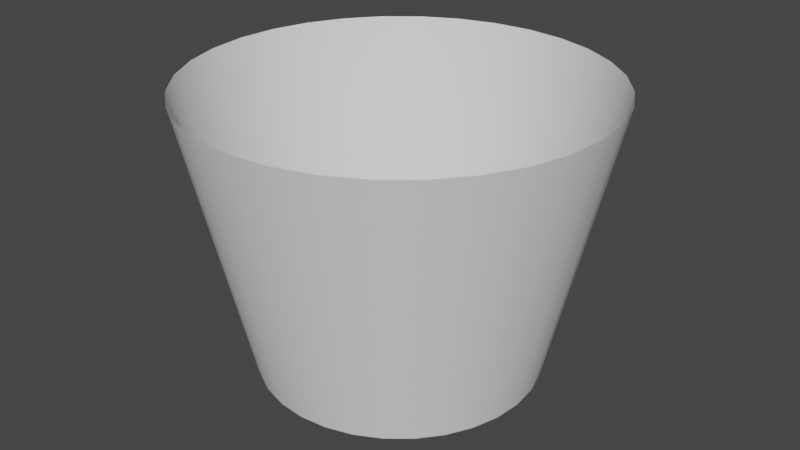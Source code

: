 # Source: cone.blend  (saved by Blender 2.90.8; exported with 4.5.12 LTS)
import bpy
from mathutils import Matrix  # noqa: F401  (used for matrix-valued properties, if any)

bpy.ops.wm.read_factory_settings(use_empty=True)
scene = bpy.context.scene
scene.name = 'Scene'

# ---- collections
col_collection = bpy.data.collections.new('Collection'); scene.collection.children.link(col_collection)

# ---- world
world_world = bpy.data.worlds.new('World'); scene.world = world_world
world_world.use_nodes = True; world_world.node_tree.nodes.clear()
_N = world_world.node_tree.nodes; _L = world_world.node_tree.links
n0 = _N.new('ShaderNodeOutputWorld'); n0.name = 'World Output'; n0.location = (300, 300)
n1 = _N.new('ShaderNodeBackground'); n1.name = 'Background'; n1.location = (10, 300)
n1.inputs[0].default_value = (0.05088, 0.05088, 0.05088, 1.0)
_L.new(n1.outputs[0], n0.inputs[0])
n0.is_active_output = True
world_world.color = (0.05088, 0.05088, 0.05088)
world_world.use_sun_shadow = False
world_world.sun_shadow_jitter_overblur = 0.0

# ---- meshes
me_cone = bpy.data.meshes.new('Cone')
me_cone.from_pydata([(0.0, -4.371e-08, -1.0), (-5.172e-08, 2.0, -1.452), (0.1951, -4.287e-08, -0.9808), (0.2833, 2.0, -1.424), (0.3827, -4.038e-08, -0.9239), (0.5557, 2.0, -1.342), (0.5556, -3.634e-08, -0.8315), (0.8068, 2.0, -1.207), (0.7071, -3.091e-08, -0.7071), (1.027, 2.0, -1.027), (0.8315, -2.428e-08, -0.5556), (1.207, 2.0, -0.8068), (0.9239, -1.673e-08, -0.3827), (1.342, 2.0, -0.5557), (0.9808, -8.528e-09, -0.1951), (1.424, 2.0, -0.2833), (1.0, -3.3e-15, -7.55e-08), (1.452, 2.0, -6.797e-08), (0.9808, 8.528e-09, 0.1951), (1.424, 2.0, 0.2833), (0.9239, 1.673e-08, 0.3827), (1.342, 2.0, 0.5557), (0.8315, 2.428e-08, 0.5556), (1.207, 2.0, 0.8068), (0.7071, 3.091e-08, 0.7071), (1.027, 2.0, 1.027), (0.5556, 3.634e-08, 0.8315), (0.8068, 2.0, 1.207), (0.3827, 4.038e-08, 0.9239), (0.5557, 2.0, 1.342), (0.1951, 4.287e-08, 0.9808), (0.2833, 2.0, 1.424), (-3.258e-07, 4.371e-08, 1.0), (-5.249e-07, 2.0, 1.452), (-0.1951, 4.287e-08, 0.9808), (-0.2833, 2.0, 1.424), (-0.3827, 4.038e-08, 0.9239), (-0.5557, 2.0, 1.342), (-0.5556, 3.634e-08, 0.8315), (-0.8068, 2.0, 1.207), (-0.7071, 3.091e-08, 0.7071), (-1.027, 2.0, 1.027), (-0.8315, 2.428e-08, 0.5556), (-1.207, 2.0, 0.8068), (-0.9239, 1.673e-08, 0.3827), (-1.342, 2.0, 0.5557), (-0.9808, 8.528e-09, 0.1951), (-1.424, 2.0, 0.2833), (-1.0, -4.221e-14, -9.656e-07), (-1.452, 2.0, -1.361e-06), (-0.9808, -8.528e-09, -0.1951), (-1.424, 2.0, -0.2833), (-0.9239, -1.673e-08, -0.3827), (-1.342, 2.0, -0.5557), (-0.8315, -2.428e-08, -0.5556), (-1.207, 2.0, -0.8068), (-0.7071, -3.091e-08, -0.7071), (-1.027, 2.0, -1.027), (-0.5556, -3.634e-08, -0.8315), (-0.8068, 2.0, -1.207), (-0.3827, -4.038e-08, -0.9239), (-0.5557, 2.0, -1.342), (-0.1951, -4.287e-08, -0.9808), (-0.2833, 2.0, -1.424)], [], [(0, 1, 3, 2), (2, 3, 5, 4), (4, 5, 7, 6), (6, 7, 9, 8), (8, 9, 11, 10), (10, 11, 13, 12), (12, 13, 15, 14), (14, 15, 17, 16), (16, 17, 19, 18), (18, 19, 21, 20), (20, 21, 23, 22), (22, 23, 25, 24), (24, 25, 27, 26), (26, 27, 29, 28), (28, 29, 31, 30), (30, 31, 33, 32), (32, 33, 35, 34), (34, 35, 37, 36), (36, 37, 39, 38), (38, 39, 41, 40), (40, 41, 43, 42), (42, 43, 45, 44), (44, 45, 47, 46), (46, 47, 49, 48), (48, 49, 51, 50), (50, 51, 53, 52), (52, 53, 55, 54), (54, 55, 57, 56), (56, 57, 59, 58), (58, 59, 61, 60), (60, 61, 63, 62), (62, 63, 1, 0)])
me_cone.polygons.foreach_set('use_smooth', [True] * 32)
_uv = me_cone.uv_layers.new(name='UVMap')
_uv.uv.foreach_set('vector', [1.0, 0.0, 1.0, 1.0, 0.9688, 1.0, 0.9688, 0.0, 0.9688, 0.0, 0.9688, 1.0, 0.9375, 1.0, 0.9375, 0.0, 0.9375, 0.0, 0.9375, 1.0, 0.9062, 1.0, 0.9062, 0.0, 0.9062, 0.0, 0.9062, 1.0, 0.875, 1.0, 0.875, 0.0, 0.875, 0.0, 0.875, 1.0, 0.8438, 1.0, 0.8438, 0.0, 0.8438, 0.0, 0.8438, 1.0, 0.8125, 1.0, 0.8125, 0.0, 0.8125, 0.0, 0.8125, 1.0, 0.7812, 1.0, 0.7812, 0.0, 0.7812, 0.0, 0.7812, 1.0, 0.75, 1.0, 0.75, 0.0, 0.75, 0.0, 0.75, 1.0, 0.7188, 1.0, 0.7188, 0.0, 0.7188, 0.0, 0.7188, 1.0, 0.6875, 1.0, 0.6875, 0.0, 0.6875, 0.0, 0.6875, 1.0, 0.6562, 1.0, 0.6562, 0.0, 0.6562, 0.0, 0.6562, 1.0, 0.625, 1.0, 0.625, 0.0, 0.625, 0.0, 0.625, 1.0, 0.5938, 1.0, 0.5938, 0.0, 0.5938, 0.0, 0.5938, 1.0, 0.5625, 1.0, 0.5625, 0.0, 0.5625, 0.0, 0.5625, 1.0, 0.5312, 1.0, 0.5312, 0.0, 0.5312, 0.0, 0.5312, 1.0, 0.5, 1.0, 0.5, 0.0, 0.5, 0.0, 0.5, 1.0, 0.4688, 1.0, 0.4688, 0.0, 0.4688, 0.0, 0.4688, 1.0, 0.4375, 1.0, 0.4375, 0.0, 0.4375, 0.0, 0.4375, 1.0, 0.4062, 1.0, 0.4062, 0.0, 0.4062, 0.0, 0.4062, 1.0, 0.375, 1.0, 0.375, 0.0, 0.375, 0.0, 0.375, 1.0, 0.3438, 1.0, 0.3438, 0.0, 0.3438, 0.0, 0.3438, 1.0, 0.3125, 1.0, 0.3125, 0.0, 0.3125, 0.0, 0.3125, 1.0, 0.2812, 1.0, 0.2812, 0.0, 0.2812, 0.0, 0.2812, 1.0, 0.25, 1.0, 0.25, 0.0, 0.25, 0.0, 0.25, 1.0, 0.2188, 1.0, 0.2188, 0.0, 0.2188, 0.0, 0.2188, 1.0, 0.1875, 1.0, 0.1875, 0.0, 0.1875, 0.0, 0.1875, 1.0, 0.1562, 1.0, 0.1562, 0.0, 0.1562, 0.0, 0.1562, 1.0, 0.125, 1.0, 0.125, 0.0, 0.125, 0.0, 0.125, 1.0, 0.09375, 1.0, 0.09375, 0.0, 0.09375, 0.0, 0.09375, 1.0, 0.0625, 1.0, 0.0625, 0.0, 0.0625, 0.0, 0.0625, 1.0, 0.03125, 1.0, 0.03125, 0.0, 0.03125, 0.0, 0.03125, 1.0, 0.0, 1.0, 0.0, 0.0])
me_cone.use_remesh_fix_poles = True
me_cone.use_remesh_preserve_attributes = False
me_cone.use_mirror_vertex_groups = False
me_cone.update()

# ---- objects
ob_cone = bpy.data.objects.new('Cone', me_cone)

# ---- transforms, parenting, visibility, modifiers, constraints
ob_cone.location = (0.0, 0.0, 0.0)
ob_cone.rotation_euler = (1.571, -0.0, 0.0)
ob_cone.lineart.crease_threshold = 0.0

# ---- collection membership
col_collection.objects.link(ob_cone)

# ---- scene / render settings (as saved in the file)
scene.frame_start = 1; scene.frame_end = 250; scene.frame_set(1)
scene.render.engine = 'BLENDER_EEVEE_NEXT'
scene.cycles.use_denoising = False
scene.cycles.samples = 128
scene.cycles.sampling_pattern = 'TABULATED_SOBOL'
scene.cycles.use_adaptive_sampling = False
scene.cycles.use_light_tree = False
scene.view_settings.view_transform = 'Filmic'
bpy.context.view_layer.update()

# ---- added for rendering (the .blend has no active camera and no usable light): camera, sun
cam_auto = bpy.data.cameras.new('AutoCamera')
cam_auto.lens = 50.0
cam_auto.sensor_width = 36.0
cam_auto.clip_end = 1000.0
ob_auto_camera = bpy.data.objects.new('AutoCamera', cam_auto)
scene.collection.objects.link(ob_auto_camera)
ob_auto_camera.location = (4.22668, -5.07202, 4.38135)
ob_auto_camera.rotation_euler = (1.09748, -7.21219e-08, 0.694738)
scene.camera = ob_auto_camera
light_auto_sun = bpy.data.lights.new('AutoSun', 'SUN')
light_auto_sun.energy = 3.0
light_auto_sun.angle = 0.0523599
ob_auto_sun = bpy.data.objects.new('AutoSun', light_auto_sun)
scene.collection.objects.link(ob_auto_sun)
ob_auto_sun.rotation_euler = (0.872665, 0.174533, 0.523599)
bpy.context.view_layer.update()

